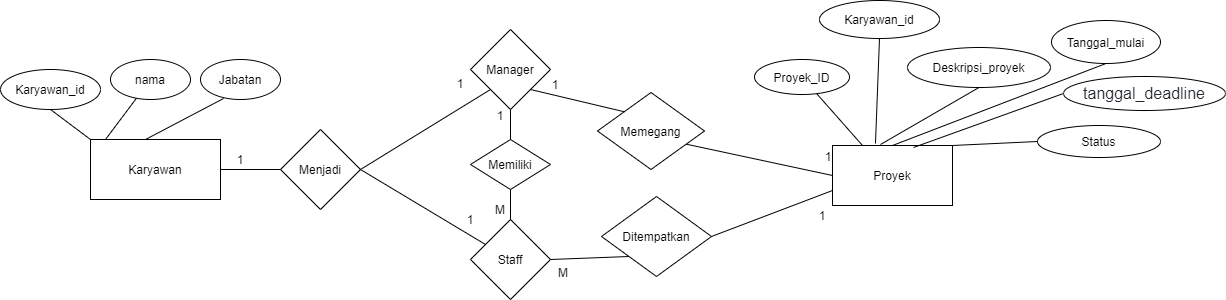

The diagram above was exported from draw.io. Its source (the exported page's mxGraphModel, read from the mxfile embedded in the PNG):
<mxGraphModel dx="868" dy="482" grid="1" gridSize="1" guides="1" tooltips="1" connect="1" arrows="1" fold="1" page="1" pageScale="1" pageWidth="700" pageHeight="1000" math="0" shadow="0">
  <root>
    <mxCell id="0" />
    <mxCell id="1" parent="0" />
    <mxCell id="lHSqQysmrzEDDoyWe9nB-88" value="Karyawan" style="rounded=0;whiteSpace=wrap;html=1;" parent="1" vertex="1">
      <mxGeometry x="120" y="404" width="130" height="60" as="geometry" />
    </mxCell>
    <mxCell id="lHSqQysmrzEDDoyWe9nB-89" value="" style="endArrow=none;html=1;entryX=0.288;entryY=0.975;entryDx=0;entryDy=0;entryPerimeter=0;" parent="1" target="lHSqQysmrzEDDoyWe9nB-90" edge="1">
      <mxGeometry width="50" height="50" relative="1" as="geometry">
        <mxPoint x="175" y="404" as="sourcePoint" />
        <mxPoint x="215" y="324" as="targetPoint" />
      </mxGeometry>
    </mxCell>
    <mxCell id="lHSqQysmrzEDDoyWe9nB-90" value="Jabatan" style="ellipse;whiteSpace=wrap;html=1;" parent="1" vertex="1">
      <mxGeometry x="230" y="324" width="80" height="40" as="geometry" />
    </mxCell>
    <mxCell id="lHSqQysmrzEDDoyWe9nB-91" value="" style="endArrow=none;html=1;" parent="1" target="lHSqQysmrzEDDoyWe9nB-92" edge="1">
      <mxGeometry width="50" height="50" relative="1" as="geometry">
        <mxPoint x="135" y="404" as="sourcePoint" />
        <mxPoint x="175" y="324" as="targetPoint" />
      </mxGeometry>
    </mxCell>
    <mxCell id="lHSqQysmrzEDDoyWe9nB-92" value="nama" style="ellipse;whiteSpace=wrap;html=1;" parent="1" vertex="1">
      <mxGeometry x="140" y="324" width="80" height="40" as="geometry" />
    </mxCell>
    <mxCell id="lHSqQysmrzEDDoyWe9nB-93" value="" style="endArrow=none;html=1;exitX=1;exitY=0.5;exitDx=0;exitDy=0;entryX=0;entryY=0.5;entryDx=0;entryDy=0;" parent="1" source="lHSqQysmrzEDDoyWe9nB-88" target="lHSqQysmrzEDDoyWe9nB-95" edge="1">
      <mxGeometry width="50" height="50" relative="1" as="geometry">
        <mxPoint x="280" y="474" as="sourcePoint" />
        <mxPoint x="330" y="434" as="targetPoint" />
      </mxGeometry>
    </mxCell>
    <mxCell id="lHSqQysmrzEDDoyWe9nB-94" value="1" style="text;html=1;strokeColor=none;fillColor=none;align=center;verticalAlign=middle;whiteSpace=wrap;rounded=0;" parent="1" vertex="1">
      <mxGeometry x="250" y="414" width="40" height="20" as="geometry" />
    </mxCell>
    <mxCell id="lHSqQysmrzEDDoyWe9nB-95" value="Menjadi" style="rhombus;whiteSpace=wrap;html=1;" parent="1" vertex="1">
      <mxGeometry x="310" y="394" width="80" height="80" as="geometry" />
    </mxCell>
    <mxCell id="lHSqQysmrzEDDoyWe9nB-96" value="Karyawan_id" style="ellipse;whiteSpace=wrap;html=1;" parent="1" vertex="1">
      <mxGeometry x="30" y="334" width="100" height="40" as="geometry" />
    </mxCell>
    <mxCell id="lHSqQysmrzEDDoyWe9nB-97" value="" style="endArrow=none;html=1;entryX=0.5;entryY=1;entryDx=0;entryDy=0;exitX=0;exitY=0;exitDx=0;exitDy=0;" parent="1" source="lHSqQysmrzEDDoyWe9nB-88" target="lHSqQysmrzEDDoyWe9nB-96" edge="1">
      <mxGeometry width="50" height="50" relative="1" as="geometry">
        <mxPoint x="90" y="414" as="sourcePoint" />
        <mxPoint x="140" y="364" as="targetPoint" />
      </mxGeometry>
    </mxCell>
    <mxCell id="lHSqQysmrzEDDoyWe9nB-98" value="" style="endArrow=none;html=1;entryX=0;entryY=1;entryDx=0;entryDy=0;exitX=1;exitY=0.5;exitDx=0;exitDy=0;" parent="1" source="lHSqQysmrzEDDoyWe9nB-95" target="lHSqQysmrzEDDoyWe9nB-102" edge="1">
      <mxGeometry width="50" height="50" relative="1" as="geometry">
        <mxPoint x="410" y="434" as="sourcePoint" />
        <mxPoint x="490" y="384" as="targetPoint" />
      </mxGeometry>
    </mxCell>
    <mxCell id="lHSqQysmrzEDDoyWe9nB-99" value="1" style="text;html=1;strokeColor=none;fillColor=none;align=center;verticalAlign=middle;whiteSpace=wrap;rounded=0;" parent="1" vertex="1">
      <mxGeometry x="470" y="338" width="40" height="20" as="geometry" />
    </mxCell>
    <mxCell id="lHSqQysmrzEDDoyWe9nB-100" value="" style="endArrow=none;html=1;exitX=1;exitY=0.5;exitDx=0;exitDy=0;" parent="1" source="lHSqQysmrzEDDoyWe9nB-95" target="lHSqQysmrzEDDoyWe9nB-103" edge="1">
      <mxGeometry width="50" height="50" relative="1" as="geometry">
        <mxPoint x="400" y="504" as="sourcePoint" />
        <mxPoint x="490" y="465.25" as="targetPoint" />
      </mxGeometry>
    </mxCell>
    <mxCell id="lHSqQysmrzEDDoyWe9nB-101" value="1" style="text;html=1;strokeColor=none;fillColor=none;align=center;verticalAlign=middle;whiteSpace=wrap;rounded=0;" parent="1" vertex="1">
      <mxGeometry x="480" y="474" width="40" height="20" as="geometry" />
    </mxCell>
    <mxCell id="lHSqQysmrzEDDoyWe9nB-102" value="Manager" style="rhombus;whiteSpace=wrap;html=1;" parent="1" vertex="1">
      <mxGeometry x="500" y="294" width="80" height="80" as="geometry" />
    </mxCell>
    <mxCell id="lHSqQysmrzEDDoyWe9nB-103" value="Staff" style="rhombus;whiteSpace=wrap;html=1;" parent="1" vertex="1">
      <mxGeometry x="500" y="484" width="80" height="80" as="geometry" />
    </mxCell>
    <mxCell id="lHSqQysmrzEDDoyWe9nB-104" value="Memiliki" style="rhombus;whiteSpace=wrap;html=1;" parent="1" vertex="1">
      <mxGeometry x="500" y="404" width="80" height="50" as="geometry" />
    </mxCell>
    <mxCell id="lHSqQysmrzEDDoyWe9nB-105" value="" style="endArrow=none;html=1;exitX=0.5;exitY=0;exitDx=0;exitDy=0;entryX=0.5;entryY=1;entryDx=0;entryDy=0;" parent="1" source="lHSqQysmrzEDDoyWe9nB-103" target="lHSqQysmrzEDDoyWe9nB-104" edge="1">
      <mxGeometry width="50" height="50" relative="1" as="geometry">
        <mxPoint x="540" y="484" as="sourcePoint" />
        <mxPoint x="540" y="374" as="targetPoint" />
      </mxGeometry>
    </mxCell>
    <mxCell id="lHSqQysmrzEDDoyWe9nB-106" value="" style="endArrow=none;html=1;exitX=0.5;exitY=0;exitDx=0;exitDy=0;entryX=0.75;entryY=0;entryDx=0;entryDy=0;" parent="1" source="lHSqQysmrzEDDoyWe9nB-104" edge="1">
      <mxGeometry width="50" height="50" relative="1" as="geometry">
        <mxPoint x="540" y="404" as="sourcePoint" />
        <mxPoint x="540.0000000000002" y="374" as="targetPoint" />
      </mxGeometry>
    </mxCell>
    <mxCell id="lHSqQysmrzEDDoyWe9nB-107" value="M" style="text;html=1;strokeColor=none;fillColor=none;align=center;verticalAlign=middle;whiteSpace=wrap;rounded=0;" parent="1" vertex="1">
      <mxGeometry x="510" y="464" width="40" height="20" as="geometry" />
    </mxCell>
    <mxCell id="lHSqQysmrzEDDoyWe9nB-108" value="Proyek&lt;br&gt;" style="rounded=0;whiteSpace=wrap;html=1;" parent="1" vertex="1">
      <mxGeometry x="862" y="410" width="120" height="60" as="geometry" />
    </mxCell>
    <mxCell id="lHSqQysmrzEDDoyWe9nB-109" value="" style="endArrow=none;html=1;entryX=0;entryY=0.5;entryDx=0;entryDy=0;exitX=0.829;exitY=0.671;exitDx=0;exitDy=0;exitPerimeter=0;" parent="1" source="lHSqQysmrzEDDoyWe9nB-112" target="lHSqQysmrzEDDoyWe9nB-108" edge="1">
      <mxGeometry width="50" height="50" relative="1" as="geometry">
        <mxPoint x="552" y="463" as="sourcePoint" />
        <mxPoint x="602" y="413" as="targetPoint" />
      </mxGeometry>
    </mxCell>
    <mxCell id="lHSqQysmrzEDDoyWe9nB-110" value="" style="endArrow=none;html=1;exitX=1;exitY=0.5;exitDx=0;exitDy=0;entryX=0;entryY=0.75;entryDx=0;entryDy=0;" parent="1" source="lHSqQysmrzEDDoyWe9nB-114" target="lHSqQysmrzEDDoyWe9nB-108" edge="1">
      <mxGeometry width="50" height="50" relative="1" as="geometry">
        <mxPoint x="679" y="463" as="sourcePoint" />
        <mxPoint x="785" y="459" as="targetPoint" />
      </mxGeometry>
    </mxCell>
    <mxCell id="lHSqQysmrzEDDoyWe9nB-111" value="1" style="text;html=1;strokeColor=none;fillColor=none;align=center;verticalAlign=middle;whiteSpace=wrap;rounded=0;" parent="1" vertex="1">
      <mxGeometry x="565" y="339" width="40" height="20" as="geometry" />
    </mxCell>
    <mxCell id="lHSqQysmrzEDDoyWe9nB-112" value="Memegang" style="rhombus;whiteSpace=wrap;html=1;" parent="1" vertex="1">
      <mxGeometry x="627" y="357" width="107" height="77" as="geometry" />
    </mxCell>
    <mxCell id="lHSqQysmrzEDDoyWe9nB-113" value="" style="endArrow=none;html=1;entryX=0;entryY=0;entryDx=0;entryDy=0;exitX=1;exitY=1;exitDx=0;exitDy=0;" parent="1" source="lHSqQysmrzEDDoyWe9nB-102" target="lHSqQysmrzEDDoyWe9nB-112" edge="1">
      <mxGeometry width="50" height="50" relative="1" as="geometry">
        <mxPoint x="560" y="354" as="sourcePoint" />
        <mxPoint x="740" y="434" as="targetPoint" />
      </mxGeometry>
    </mxCell>
    <mxCell id="lHSqQysmrzEDDoyWe9nB-114" value="Ditempatkan" style="rhombus;whiteSpace=wrap;html=1;" parent="1" vertex="1">
      <mxGeometry x="631" y="461" width="110" height="80" as="geometry" />
    </mxCell>
    <mxCell id="lHSqQysmrzEDDoyWe9nB-115" value="" style="endArrow=none;html=1;exitX=1;exitY=0.5;exitDx=0;exitDy=0;entryX=0;entryY=1;entryDx=0;entryDy=0;" parent="1" source="lHSqQysmrzEDDoyWe9nB-103" target="lHSqQysmrzEDDoyWe9nB-114" edge="1">
      <mxGeometry width="50" height="50" relative="1" as="geometry">
        <mxPoint x="679" y="463" as="sourcePoint" />
        <mxPoint x="729" y="413" as="targetPoint" />
      </mxGeometry>
    </mxCell>
    <mxCell id="lHSqQysmrzEDDoyWe9nB-116" value="1" style="text;html=1;strokeColor=none;fillColor=none;align=center;verticalAlign=middle;whiteSpace=wrap;rounded=0;" parent="1" vertex="1">
      <mxGeometry x="510" y="370" width="40" height="20" as="geometry" />
    </mxCell>
    <mxCell id="lHSqQysmrzEDDoyWe9nB-117" value="1" style="text;html=1;strokeColor=none;fillColor=none;align=center;verticalAlign=middle;whiteSpace=wrap;rounded=0;" parent="1" vertex="1">
      <mxGeometry x="832" y="470" width="40" height="20" as="geometry" />
    </mxCell>
    <mxCell id="lHSqQysmrzEDDoyWe9nB-118" value="1" style="text;html=1;strokeColor=none;fillColor=none;align=center;verticalAlign=middle;whiteSpace=wrap;rounded=0;" parent="1" vertex="1">
      <mxGeometry x="838" y="411" width="40" height="20" as="geometry" />
    </mxCell>
    <mxCell id="lHSqQysmrzEDDoyWe9nB-119" value="M" style="text;html=1;strokeColor=none;fillColor=none;align=center;verticalAlign=middle;whiteSpace=wrap;rounded=0;" parent="1" vertex="1">
      <mxGeometry x="573" y="527" width="40" height="20" as="geometry" />
    </mxCell>
    <mxCell id="lHSqQysmrzEDDoyWe9nB-120" value="" style="endArrow=none;html=1;exitX=0.25;exitY=0;exitDx=0;exitDy=0;" parent="1" source="lHSqQysmrzEDDoyWe9nB-108" target="lHSqQysmrzEDDoyWe9nB-121" edge="1">
      <mxGeometry width="50" height="50" relative="1" as="geometry">
        <mxPoint x="811" y="516" as="sourcePoint" />
        <mxPoint x="861" y="466" as="targetPoint" />
      </mxGeometry>
    </mxCell>
    <mxCell id="lHSqQysmrzEDDoyWe9nB-121" value="Proyek_ID" style="ellipse;whiteSpace=wrap;html=1;" parent="1" vertex="1">
      <mxGeometry x="784" y="324" width="95" height="35" as="geometry" />
    </mxCell>
    <mxCell id="lHSqQysmrzEDDoyWe9nB-122" value="Deskripsi_proyek" style="ellipse;whiteSpace=wrap;html=1;" parent="1" vertex="1">
      <mxGeometry x="937" y="312" width="143" height="40" as="geometry" />
    </mxCell>
    <mxCell id="lHSqQysmrzEDDoyWe9nB-123" value="" style="endArrow=none;html=1;entryX=0.5;entryY=1;entryDx=0;entryDy=0;" parent="1" target="lHSqQysmrzEDDoyWe9nB-122" edge="1">
      <mxGeometry width="50" height="50" relative="1" as="geometry">
        <mxPoint x="910" y="409" as="sourcePoint" />
        <mxPoint x="861" y="266" as="targetPoint" />
      </mxGeometry>
    </mxCell>
    <mxCell id="lHSqQysmrzEDDoyWe9nB-124" value="Tanggal_mulai" style="ellipse;whiteSpace=wrap;html=1;" parent="1" vertex="1">
      <mxGeometry x="1081" y="285" width="109" height="43" as="geometry" />
    </mxCell>
    <mxCell id="lHSqQysmrzEDDoyWe9nB-125" value="" style="endArrow=none;html=1;entryX=0.5;entryY=1;entryDx=0;entryDy=0;exitX=0.5;exitY=0;exitDx=0;exitDy=0;" parent="1" source="lHSqQysmrzEDDoyWe9nB-108" target="lHSqQysmrzEDDoyWe9nB-124" edge="1">
      <mxGeometry width="50" height="50" relative="1" as="geometry">
        <mxPoint x="811" y="316" as="sourcePoint" />
        <mxPoint x="861" y="266" as="targetPoint" />
      </mxGeometry>
    </mxCell>
    <mxCell id="lHSqQysmrzEDDoyWe9nB-126" value="&lt;span style=&quot;color: rgb(36 , 41 , 46) ; font-family: , &amp;#34;blinkmacsystemfont&amp;#34; , &amp;#34;segoe ui&amp;#34; , &amp;#34;helvetica&amp;#34; , &amp;#34;arial&amp;#34; , sans-serif , &amp;#34;apple color emoji&amp;#34; , &amp;#34;segoe ui emoji&amp;#34; ; font-size: 16px ; text-align: left ; background-color: rgb(255 , 255 , 255)&quot;&gt;tanggal_deadline&lt;/span&gt;" style="ellipse;whiteSpace=wrap;html=1;" parent="1" vertex="1">
      <mxGeometry x="1093" y="341" width="162" height="34" as="geometry" />
    </mxCell>
    <mxCell id="lHSqQysmrzEDDoyWe9nB-127" value="Status" style="ellipse;whiteSpace=wrap;html=1;" parent="1" vertex="1">
      <mxGeometry x="1067" y="390" width="123" height="32" as="geometry" />
    </mxCell>
    <mxCell id="lHSqQysmrzEDDoyWe9nB-128" value="" style="endArrow=none;html=1;exitX=1;exitY=0;exitDx=0;exitDy=0;entryX=0;entryY=0.5;entryDx=0;entryDy=0;" parent="1" source="lHSqQysmrzEDDoyWe9nB-108" target="lHSqQysmrzEDDoyWe9nB-127" edge="1">
      <mxGeometry width="50" height="50" relative="1" as="geometry">
        <mxPoint x="811" y="314" as="sourcePoint" />
        <mxPoint x="861" y="264" as="targetPoint" />
      </mxGeometry>
    </mxCell>
    <mxCell id="lHSqQysmrzEDDoyWe9nB-129" value="" style="endArrow=none;html=1;entryX=0;entryY=0.5;entryDx=0;entryDy=0;exitX=0.675;exitY=0.033;exitDx=0;exitDy=0;exitPerimeter=0;" parent="1" source="lHSqQysmrzEDDoyWe9nB-108" target="lHSqQysmrzEDDoyWe9nB-126" edge="1">
      <mxGeometry width="50" height="50" relative="1" as="geometry">
        <mxPoint x="811" y="314" as="sourcePoint" />
        <mxPoint x="861" y="264" as="targetPoint" />
      </mxGeometry>
    </mxCell>
    <mxCell id="UjW9pBA9vGrdcBpYMEVp-2" value="Karyawan_id" style="ellipse;whiteSpace=wrap;html=1;" vertex="1" parent="1">
      <mxGeometry x="849" y="265" width="120" height="38" as="geometry" />
    </mxCell>
    <mxCell id="UjW9pBA9vGrdcBpYMEVp-3" value="" style="endArrow=none;html=1;entryX=0.5;entryY=1;entryDx=0;entryDy=0;exitX=0.358;exitY=-0.033;exitDx=0;exitDy=0;exitPerimeter=0;" edge="1" parent="1" source="lHSqQysmrzEDDoyWe9nB-108" target="UjW9pBA9vGrdcBpYMEVp-2">
      <mxGeometry width="50" height="50" relative="1" as="geometry">
        <mxPoint x="1068" y="475" as="sourcePoint" />
        <mxPoint x="1118" y="425" as="targetPoint" />
      </mxGeometry>
    </mxCell>
  </root>
</mxGraphModel>